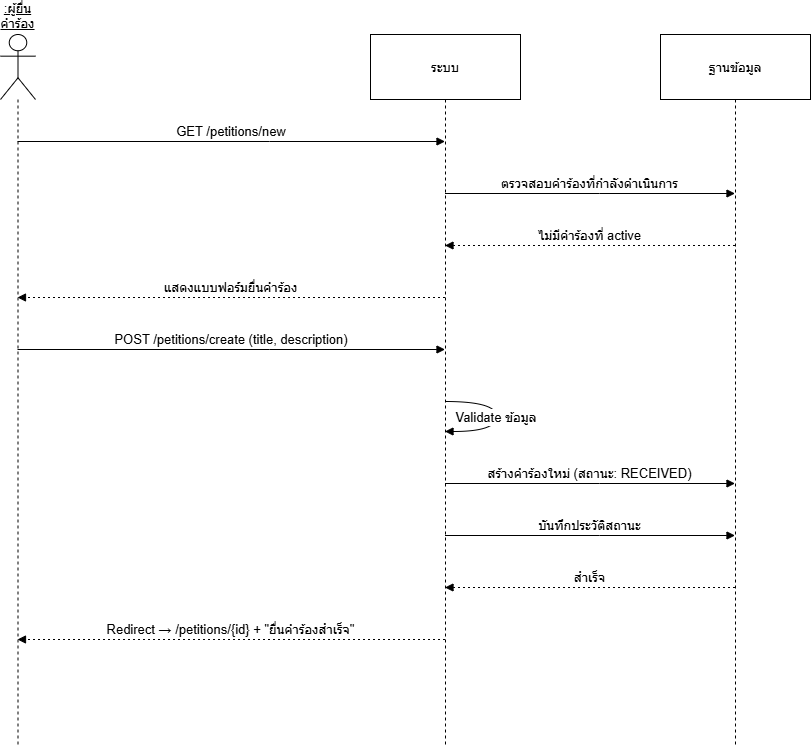

The diagram above was exported from draw.io. Its source (the exported page's mxGraphModel, read from the mxfile embedded in the PNG):
<mxGraphModel dx="1426" dy="1843" grid="1" gridSize="10" guides="1" tooltips="1" connect="1" arrows="1" fold="1" page="1" pageScale="1" pageWidth="850" pageHeight="1100" math="0" shadow="0">
  <root>
    <mxCell id="0" />
    <mxCell id="1" parent="0" />
    <mxCell id="fQf4nn9SruLYMXt4dxSJ-1" parent="1" style="shape=umlLifeline;perimeter=lifelinePerimeter;whiteSpace=wrap;container=1;dropTarget=0;collapsible=0;recursiveResize=0;outlineConnect=0;portConstraint=eastwest;newEdgeStyle={&quot;edgeStyle&quot;:&quot;elbowEdgeStyle&quot;,&quot;elbow&quot;:&quot;vertical&quot;,&quot;curved&quot;:0,&quot;rounded&quot;:0};participant=umlActor;verticalAlign=bottom;labelPosition=center;verticalLabelPosition=top;align=center;size=65;fontStyle=4;fontSize=13;" value=":ผู้ยื่นคำร้อง" vertex="1">
      <mxGeometry height="710" width="35" x="20" y="20" as="geometry" />
    </mxCell>
    <mxCell id="fQf4nn9SruLYMXt4dxSJ-2" parent="1" style="shape=umlLifeline;perimeter=lifelinePerimeter;whiteSpace=wrap;container=1;dropTarget=0;collapsible=0;recursiveResize=0;outlineConnect=0;portConstraint=eastwest;newEdgeStyle={&quot;edgeStyle&quot;:&quot;elbowEdgeStyle&quot;,&quot;elbow&quot;:&quot;vertical&quot;,&quot;curved&quot;:0,&quot;rounded&quot;:0};size=65;fontSize=13;" value="ระบบ" vertex="1">
      <mxGeometry height="710" width="150" x="390" y="20" as="geometry" />
    </mxCell>
    <mxCell id="fQf4nn9SruLYMXt4dxSJ-3" parent="1" style="shape=umlLifeline;perimeter=lifelinePerimeter;whiteSpace=wrap;container=1;dropTarget=0;collapsible=0;recursiveResize=0;outlineConnect=0;portConstraint=eastwest;newEdgeStyle={&quot;edgeStyle&quot;:&quot;elbowEdgeStyle&quot;,&quot;elbow&quot;:&quot;vertical&quot;,&quot;curved&quot;:0,&quot;rounded&quot;:0};size=65;fontSize=13;" value="ฐานข้อมูล" vertex="1">
      <mxGeometry height="710" width="150" x="680" y="20" as="geometry" />
    </mxCell>
    <mxCell id="fQf4nn9SruLYMXt4dxSJ-4" edge="1" parent="1" source="fQf4nn9SruLYMXt4dxSJ-1" style="verticalAlign=bottom;edgeStyle=elbowEdgeStyle;elbow=vertical;curved=0;rounded=0;endArrow=block;fontSize=13;" target="fQf4nn9SruLYMXt4dxSJ-2" value="GET /petitions/new">
      <mxGeometry relative="1" as="geometry">
        <Array as="points">
          <mxPoint x="289" y="127" />
        </Array>
      </mxGeometry>
    </mxCell>
    <mxCell id="fQf4nn9SruLYMXt4dxSJ-5" edge="1" parent="1" source="fQf4nn9SruLYMXt4dxSJ-2" style="verticalAlign=bottom;edgeStyle=elbowEdgeStyle;elbow=vertical;curved=0;rounded=0;endArrow=block;fontSize=13;" target="fQf4nn9SruLYMXt4dxSJ-3" value="ตรวจสอบคำร้องที่กำลังดำเนินการ">
      <mxGeometry relative="1" as="geometry">
        <Array as="points">
          <mxPoint x="619" y="179" />
        </Array>
      </mxGeometry>
    </mxCell>
    <mxCell id="fQf4nn9SruLYMXt4dxSJ-6" edge="1" parent="1" source="fQf4nn9SruLYMXt4dxSJ-3" style="verticalAlign=bottom;edgeStyle=elbowEdgeStyle;elbow=vertical;curved=0;rounded=0;dashed=1;dashPattern=2 3;endArrow=block;fontSize=13;" target="fQf4nn9SruLYMXt4dxSJ-2" value="ไม่มีคำร้องที่ active">
      <mxGeometry relative="1" as="geometry">
        <Array as="points">
          <mxPoint x="622" y="231" />
        </Array>
      </mxGeometry>
    </mxCell>
    <mxCell id="fQf4nn9SruLYMXt4dxSJ-7" edge="1" parent="1" source="fQf4nn9SruLYMXt4dxSJ-2" style="verticalAlign=bottom;edgeStyle=elbowEdgeStyle;elbow=vertical;curved=0;rounded=0;dashed=1;dashPattern=2 3;endArrow=block;fontSize=13;" target="fQf4nn9SruLYMXt4dxSJ-1" value="แสดงแบบฟอร์มยื่นคำร้อง">
      <mxGeometry relative="1" as="geometry">
        <Array as="points">
          <mxPoint x="292" y="283" />
        </Array>
      </mxGeometry>
    </mxCell>
    <mxCell id="fQf4nn9SruLYMXt4dxSJ-8" edge="1" parent="1" source="fQf4nn9SruLYMXt4dxSJ-1" style="verticalAlign=bottom;edgeStyle=elbowEdgeStyle;elbow=vertical;curved=0;rounded=0;endArrow=block;fontSize=13;" target="fQf4nn9SruLYMXt4dxSJ-2" value="POST /petitions/create (title, description)">
      <mxGeometry relative="1" as="geometry">
        <Array as="points">
          <mxPoint x="289" y="335" />
        </Array>
      </mxGeometry>
    </mxCell>
    <mxCell id="fQf4nn9SruLYMXt4dxSJ-9" edge="1" parent="1" source="fQf4nn9SruLYMXt4dxSJ-2" style="curved=1;endArrow=block;rounded=0;fontSize=13;" target="fQf4nn9SruLYMXt4dxSJ-2" value="Validate ข้อมูล">
      <mxGeometry relative="1" as="geometry">
        <Array as="points">
          <mxPoint x="516" y="387" />
          <mxPoint x="516" y="417" />
        </Array>
      </mxGeometry>
    </mxCell>
    <mxCell id="fQf4nn9SruLYMXt4dxSJ-10" edge="1" parent="1" source="fQf4nn9SruLYMXt4dxSJ-2" style="verticalAlign=bottom;edgeStyle=elbowEdgeStyle;elbow=vertical;curved=0;rounded=0;endArrow=block;fontSize=13;" target="fQf4nn9SruLYMXt4dxSJ-3" value="สร้างคำร้องใหม่ (สถานะ: RECEIVED)">
      <mxGeometry relative="1" as="geometry">
        <Array as="points">
          <mxPoint x="619" y="469" />
        </Array>
      </mxGeometry>
    </mxCell>
    <mxCell id="fQf4nn9SruLYMXt4dxSJ-11" edge="1" parent="1" source="fQf4nn9SruLYMXt4dxSJ-2" style="verticalAlign=bottom;edgeStyle=elbowEdgeStyle;elbow=vertical;curved=0;rounded=0;endArrow=block;fontSize=13;" target="fQf4nn9SruLYMXt4dxSJ-3" value="บันทึกประวัติสถานะ">
      <mxGeometry relative="1" as="geometry">
        <Array as="points">
          <mxPoint x="619" y="521" />
        </Array>
      </mxGeometry>
    </mxCell>
    <mxCell id="fQf4nn9SruLYMXt4dxSJ-12" edge="1" parent="1" source="fQf4nn9SruLYMXt4dxSJ-3" style="verticalAlign=bottom;edgeStyle=elbowEdgeStyle;elbow=vertical;curved=0;rounded=0;dashed=1;dashPattern=2 3;endArrow=block;fontSize=13;" target="fQf4nn9SruLYMXt4dxSJ-2" value="สำเร็จ">
      <mxGeometry relative="1" as="geometry">
        <Array as="points">
          <mxPoint x="622" y="573" />
        </Array>
      </mxGeometry>
    </mxCell>
    <mxCell id="fQf4nn9SruLYMXt4dxSJ-13" edge="1" parent="1" source="fQf4nn9SruLYMXt4dxSJ-2" style="verticalAlign=bottom;edgeStyle=elbowEdgeStyle;elbow=vertical;curved=0;rounded=0;dashed=1;dashPattern=2 3;endArrow=block;fontSize=13;" target="fQf4nn9SruLYMXt4dxSJ-1" value="Redirect → /petitions/{id} + &quot;ยื่นคำร้องสำเร็จ&quot;">
      <mxGeometry relative="1" as="geometry">
        <Array as="points">
          <mxPoint x="292" y="625" />
        </Array>
      </mxGeometry>
    </mxCell>
  </root>
</mxGraphModel>